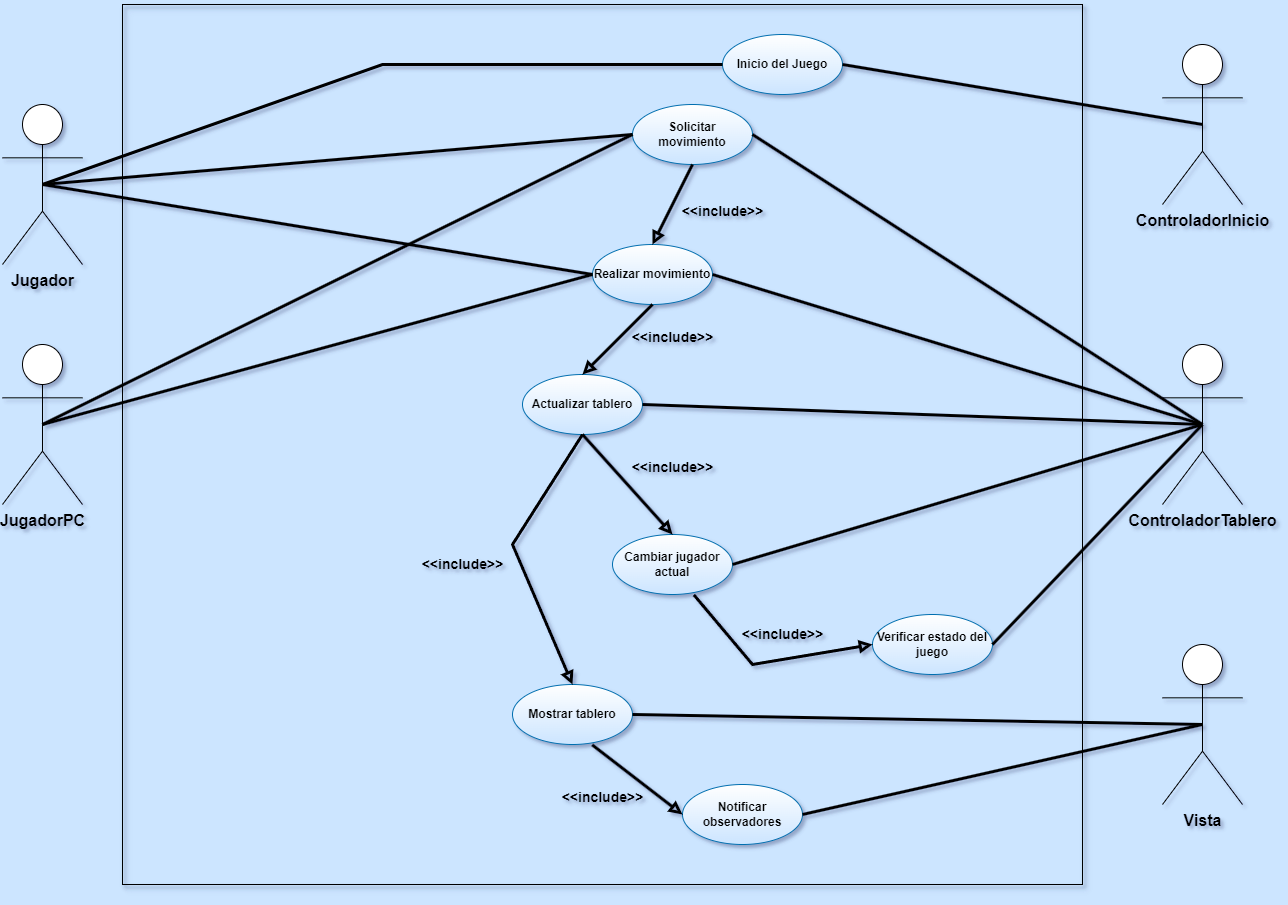

The diagram above was exported from draw.io. Its source (the exported page's mxGraphModel, read from the mxfile embedded in the PNG):
<mxGraphModel dx="1600" dy="744" grid="1" gridSize="10" guides="1" tooltips="1" connect="1" arrows="1" fold="1" page="1" pageScale="1" pageWidth="1700" pageHeight="1100" background="#CCE5FF" math="0" shadow="1">
  <root>
    <mxCell id="0" />
    <mxCell id="1" parent="0" />
    <mxCell id="1YaxPQ5Fh4nhryNLLd5e-82" value="" style="rounded=0;whiteSpace=wrap;html=1;fillColor=none;strokeColor=#000000;shadow=1;" parent="1" vertex="1">
      <mxGeometry x="280" y="120" width="960" height="880" as="geometry" />
    </mxCell>
    <mxCell id="1YaxPQ5Fh4nhryNLLd5e-2" value="&lt;font style=&quot;font-size: 16px;&quot;&gt;&lt;b&gt;Jugador&lt;/b&gt;&lt;/font&gt;" style="shape=umlActor;verticalLabelPosition=bottom;verticalAlign=top;html=1;labelBackgroundColor=none;" parent="1" vertex="1">
      <mxGeometry x="160" y="220" width="80" height="160" as="geometry" />
    </mxCell>
    <mxCell id="1YaxPQ5Fh4nhryNLLd5e-3" value="&lt;font style=&quot;font-size: 16px;&quot;&gt;&lt;b&gt;ControladorTablero&lt;/b&gt;&lt;/font&gt;" style="shape=umlActor;verticalLabelPosition=bottom;verticalAlign=top;html=1;labelBackgroundColor=none;" parent="1" vertex="1">
      <mxGeometry x="1320" y="460" width="80" height="160" as="geometry" />
    </mxCell>
    <mxCell id="1YaxPQ5Fh4nhryNLLd5e-4" value="&lt;font size=&quot;1&quot; style=&quot;&quot;&gt;&lt;b style=&quot;font-size: 16px;&quot;&gt;JugadorPC&lt;/b&gt;&lt;/font&gt;" style="shape=umlActor;verticalLabelPosition=bottom;verticalAlign=top;html=1;labelBackgroundColor=none;" parent="1" vertex="1">
      <mxGeometry x="160" y="460" width="80" height="160" as="geometry" />
    </mxCell>
    <mxCell id="1YaxPQ5Fh4nhryNLLd5e-5" value="&lt;span style=&quot;font-size: 16px;&quot;&gt;&lt;b&gt;Vista&lt;/b&gt;&lt;/span&gt;" style="shape=umlActor;verticalLabelPosition=bottom;verticalAlign=top;html=1;labelBackgroundColor=none;" parent="1" vertex="1">
      <mxGeometry x="1320" y="760" width="80" height="160" as="geometry" />
    </mxCell>
    <mxCell id="1YaxPQ5Fh4nhryNLLd5e-7" value="&lt;font style=&quot;font-size: 16px;&quot;&gt;&lt;b&gt;ControladorInicio&lt;/b&gt;&lt;/font&gt;" style="shape=umlActor;verticalLabelPosition=bottom;verticalAlign=top;html=1;labelBackgroundColor=none;" parent="1" vertex="1">
      <mxGeometry x="1320" y="160" width="80" height="160" as="geometry" />
    </mxCell>
    <mxCell id="1YaxPQ5Fh4nhryNLLd5e-12" value="&lt;font face=&quot;Helvetica&quot; color=&quot;#000000&quot;&gt;&lt;b style=&quot;&quot;&gt;Inicio del Juego&lt;/b&gt;&lt;/font&gt;" style="ellipse;whiteSpace=wrap;html=1;fillColor=#FFFFFF;strokeColor=#006EAF;fontColor=#ffffff;gradientColor=#CCE5FF;" parent="1" vertex="1">
      <mxGeometry x="880" y="150" width="120" height="60" as="geometry" />
    </mxCell>
    <mxCell id="1YaxPQ5Fh4nhryNLLd5e-13" value="&lt;font face=&quot;Helvetica&quot; color=&quot;#000000&quot;&gt;&lt;b style=&quot;&quot;&gt;Solicitar movimiento&lt;/b&gt;&lt;/font&gt;" style="ellipse;whiteSpace=wrap;html=1;fillColor=#FFFFFF;strokeColor=#006EAF;fontColor=#ffffff;gradientColor=#CCE5FF;" parent="1" vertex="1">
      <mxGeometry x="790" y="220" width="120" height="60" as="geometry" />
    </mxCell>
    <mxCell id="1YaxPQ5Fh4nhryNLLd5e-14" value="&lt;font face=&quot;Helvetica&quot; color=&quot;#000000&quot;&gt;&lt;b style=&quot;&quot;&gt;Realizar movimiento&lt;/b&gt;&lt;/font&gt;" style="ellipse;whiteSpace=wrap;html=1;fillColor=#FFFFFF;strokeColor=#006EAF;fontColor=#ffffff;gradientColor=#CCE5FF;" parent="1" vertex="1">
      <mxGeometry x="750" y="360" width="120" height="60" as="geometry" />
    </mxCell>
    <mxCell id="1YaxPQ5Fh4nhryNLLd5e-15" value="&lt;font face=&quot;Helvetica&quot; color=&quot;#000000&quot;&gt;&lt;b style=&quot;&quot;&gt;Verificar estado del juego&lt;/b&gt;&lt;/font&gt;" style="ellipse;whiteSpace=wrap;html=1;fillColor=#FFFFFF;strokeColor=#006EAF;fontColor=#ffffff;gradientColor=#CCE5FF;" parent="1" vertex="1">
      <mxGeometry x="1030" y="730" width="120" height="60" as="geometry" />
    </mxCell>
    <mxCell id="1YaxPQ5Fh4nhryNLLd5e-16" value="&lt;font face=&quot;Helvetica&quot; color=&quot;#000000&quot;&gt;&lt;b style=&quot;&quot;&gt;Actualizar tablero&lt;/b&gt;&lt;/font&gt;" style="ellipse;whiteSpace=wrap;html=1;fillColor=#FFFFFF;strokeColor=#006EAF;fontColor=#ffffff;gradientColor=#CCE5FF;" parent="1" vertex="1">
      <mxGeometry x="680" y="490" width="120" height="60" as="geometry" />
    </mxCell>
    <mxCell id="1YaxPQ5Fh4nhryNLLd5e-17" value="&lt;font face=&quot;Helvetica&quot; color=&quot;#000000&quot;&gt;&lt;b style=&quot;&quot;&gt;Mostrar tablero&lt;/b&gt;&lt;/font&gt;" style="ellipse;whiteSpace=wrap;html=1;fillColor=#FFFFFF;strokeColor=#006EAF;fontColor=#ffffff;gradientColor=#CCE5FF;" parent="1" vertex="1">
      <mxGeometry x="670" y="800" width="120" height="60" as="geometry" />
    </mxCell>
    <mxCell id="1YaxPQ5Fh4nhryNLLd5e-18" value="&lt;font color=&quot;#000000&quot;&gt;&lt;b&gt;Notificar observadores&lt;/b&gt;&lt;/font&gt;" style="ellipse;whiteSpace=wrap;html=1;fillColor=#FFFFFF;strokeColor=#006EAF;fontColor=#ffffff;gradientColor=#CCE5FF;" parent="1" vertex="1">
      <mxGeometry x="840" y="900" width="120" height="60" as="geometry" />
    </mxCell>
    <mxCell id="1YaxPQ5Fh4nhryNLLd5e-19" value="&lt;font face=&quot;Helvetica&quot; color=&quot;#000000&quot;&gt;&lt;b style=&quot;&quot;&gt;Cambiar jugador actual&lt;/b&gt;&lt;/font&gt;" style="ellipse;whiteSpace=wrap;html=1;fillColor=#FFFFFF;strokeColor=#006EAF;fontColor=#ffffff;gradientColor=#CCE5FF;" parent="1" vertex="1">
      <mxGeometry x="770" y="650" width="120" height="60" as="geometry" />
    </mxCell>
    <mxCell id="1YaxPQ5Fh4nhryNLLd5e-46" value="" style="endArrow=none;startArrow=none;endFill=0;startFill=0;endSize=8;html=1;verticalAlign=bottom;labelBackgroundColor=none;strokeWidth=3;rounded=0;exitX=0.5;exitY=0.5;exitDx=0;exitDy=0;exitPerimeter=0;entryX=0;entryY=0.5;entryDx=0;entryDy=0;" parent="1" source="1YaxPQ5Fh4nhryNLLd5e-2" target="1YaxPQ5Fh4nhryNLLd5e-12" edge="1">
      <mxGeometry width="160" relative="1" as="geometry">
        <mxPoint x="360" y="360" as="sourcePoint" />
        <mxPoint x="590" y="180" as="targetPoint" />
        <Array as="points">
          <mxPoint x="540" y="180" />
        </Array>
      </mxGeometry>
    </mxCell>
    <mxCell id="1YaxPQ5Fh4nhryNLLd5e-47" value="" style="endArrow=none;startArrow=none;endFill=0;startFill=0;endSize=8;html=1;verticalAlign=bottom;labelBackgroundColor=none;strokeWidth=3;rounded=0;exitX=1;exitY=0.5;exitDx=0;exitDy=0;entryX=0.5;entryY=0.5;entryDx=0;entryDy=0;entryPerimeter=0;" parent="1" source="1YaxPQ5Fh4nhryNLLd5e-12" target="1YaxPQ5Fh4nhryNLLd5e-7" edge="1">
      <mxGeometry width="160" relative="1" as="geometry">
        <mxPoint x="500" y="285" as="sourcePoint" />
        <mxPoint x="1060" y="150" as="targetPoint" />
      </mxGeometry>
    </mxCell>
    <mxCell id="1YaxPQ5Fh4nhryNLLd5e-48" value="" style="endArrow=none;startArrow=none;endFill=0;startFill=0;endSize=8;html=1;verticalAlign=bottom;labelBackgroundColor=none;strokeWidth=3;rounded=0;exitX=0.5;exitY=0.5;exitDx=0;exitDy=0;exitPerimeter=0;entryX=0;entryY=0.5;entryDx=0;entryDy=0;" parent="1" source="1YaxPQ5Fh4nhryNLLd5e-2" target="1YaxPQ5Fh4nhryNLLd5e-13" edge="1">
      <mxGeometry width="160" relative="1" as="geometry">
        <mxPoint x="100" y="372.5" as="sourcePoint" />
        <mxPoint x="660" y="237.5" as="targetPoint" />
      </mxGeometry>
    </mxCell>
    <mxCell id="1YaxPQ5Fh4nhryNLLd5e-49" value="" style="endArrow=none;startArrow=none;endFill=0;startFill=0;endSize=8;html=1;verticalAlign=bottom;labelBackgroundColor=none;strokeWidth=3;rounded=0;exitX=0.5;exitY=0.5;exitDx=0;exitDy=0;exitPerimeter=0;entryX=0;entryY=0.5;entryDx=0;entryDy=0;" parent="1" source="1YaxPQ5Fh4nhryNLLd5e-4" target="1YaxPQ5Fh4nhryNLLd5e-13" edge="1">
      <mxGeometry width="160" relative="1" as="geometry">
        <mxPoint x="70" y="465" as="sourcePoint" />
        <mxPoint x="630" y="410" as="targetPoint" />
      </mxGeometry>
    </mxCell>
    <mxCell id="1YaxPQ5Fh4nhryNLLd5e-50" value="" style="endArrow=none;startArrow=none;endFill=0;startFill=0;endSize=8;html=1;verticalAlign=bottom;labelBackgroundColor=none;strokeWidth=3;rounded=0;exitX=0.5;exitY=0.5;exitDx=0;exitDy=0;exitPerimeter=0;entryX=0;entryY=0.5;entryDx=0;entryDy=0;" parent="1" source="1YaxPQ5Fh4nhryNLLd5e-2" target="1YaxPQ5Fh4nhryNLLd5e-14" edge="1">
      <mxGeometry width="160" relative="1" as="geometry">
        <mxPoint x="90" y="580" as="sourcePoint" />
        <mxPoint x="650" y="235" as="targetPoint" />
      </mxGeometry>
    </mxCell>
    <mxCell id="1YaxPQ5Fh4nhryNLLd5e-51" value="" style="endArrow=none;startArrow=none;endFill=0;startFill=0;endSize=8;html=1;verticalAlign=bottom;labelBackgroundColor=none;strokeWidth=3;rounded=0;exitX=0.5;exitY=0.5;exitDx=0;exitDy=0;exitPerimeter=0;entryX=0;entryY=0.5;entryDx=0;entryDy=0;" parent="1" source="1YaxPQ5Fh4nhryNLLd5e-4" target="1YaxPQ5Fh4nhryNLLd5e-14" edge="1">
      <mxGeometry width="160" relative="1" as="geometry">
        <mxPoint x="90" y="290" as="sourcePoint" />
        <mxPoint x="620" y="360" as="targetPoint" />
      </mxGeometry>
    </mxCell>
    <mxCell id="1YaxPQ5Fh4nhryNLLd5e-52" value="" style="endArrow=none;startArrow=none;endFill=0;startFill=0;endSize=8;html=1;verticalAlign=bottom;labelBackgroundColor=none;strokeWidth=3;rounded=0;exitX=1;exitY=0.5;exitDx=0;exitDy=0;entryX=0.5;entryY=0.5;entryDx=0;entryDy=0;entryPerimeter=0;" parent="1" source="1YaxPQ5Fh4nhryNLLd5e-13" target="1YaxPQ5Fh4nhryNLLd5e-3" edge="1">
      <mxGeometry width="160" relative="1" as="geometry">
        <mxPoint x="660" y="465" as="sourcePoint" />
        <mxPoint x="1060" y="270" as="targetPoint" />
      </mxGeometry>
    </mxCell>
    <mxCell id="1YaxPQ5Fh4nhryNLLd5e-53" value="" style="endArrow=none;startArrow=none;endFill=0;startFill=0;endSize=8;html=1;verticalAlign=bottom;labelBackgroundColor=none;strokeWidth=3;rounded=0;exitX=1;exitY=0.5;exitDx=0;exitDy=0;entryX=0.5;entryY=0.5;entryDx=0;entryDy=0;entryPerimeter=0;" parent="1" source="1YaxPQ5Fh4nhryNLLd5e-14" target="1YaxPQ5Fh4nhryNLLd5e-3" edge="1">
      <mxGeometry width="160" relative="1" as="geometry">
        <mxPoint x="690" y="250" as="sourcePoint" />
        <mxPoint x="1270" y="460" as="targetPoint" />
      </mxGeometry>
    </mxCell>
    <mxCell id="1YaxPQ5Fh4nhryNLLd5e-54" value="" style="endArrow=none;startArrow=none;endFill=0;startFill=0;endSize=8;html=1;verticalAlign=bottom;labelBackgroundColor=none;strokeWidth=3;rounded=0;exitX=1;exitY=0.5;exitDx=0;exitDy=0;entryX=0.5;entryY=0.5;entryDx=0;entryDy=0;entryPerimeter=0;" parent="1" source="1YaxPQ5Fh4nhryNLLd5e-16" target="1YaxPQ5Fh4nhryNLLd5e-3" edge="1">
      <mxGeometry width="160" relative="1" as="geometry">
        <mxPoint x="420" y="560" as="sourcePoint" />
        <mxPoint x="1280" y="420" as="targetPoint" />
      </mxGeometry>
    </mxCell>
    <mxCell id="1YaxPQ5Fh4nhryNLLd5e-55" value="" style="endArrow=none;startArrow=none;endFill=0;startFill=0;endSize=8;html=1;verticalAlign=bottom;labelBackgroundColor=none;strokeWidth=3;rounded=0;exitX=1;exitY=0.5;exitDx=0;exitDy=0;entryX=0.5;entryY=0.5;entryDx=0;entryDy=0;entryPerimeter=0;" parent="1" source="1YaxPQ5Fh4nhryNLLd5e-19" target="1YaxPQ5Fh4nhryNLLd5e-3" edge="1">
      <mxGeometry width="160" relative="1" as="geometry">
        <mxPoint x="310" y="580" as="sourcePoint" />
        <mxPoint x="1280" y="420" as="targetPoint" />
      </mxGeometry>
    </mxCell>
    <mxCell id="1YaxPQ5Fh4nhryNLLd5e-56" value="" style="endArrow=none;startArrow=none;endFill=0;startFill=0;endSize=8;html=1;verticalAlign=bottom;labelBackgroundColor=none;strokeWidth=3;rounded=0;exitX=1;exitY=0.5;exitDx=0;exitDy=0;entryX=0.5;entryY=0.5;entryDx=0;entryDy=0;entryPerimeter=0;" parent="1" source="1YaxPQ5Fh4nhryNLLd5e-15" target="1YaxPQ5Fh4nhryNLLd5e-3" edge="1">
      <mxGeometry width="160" relative="1" as="geometry">
        <mxPoint x="840" y="590" as="sourcePoint" />
        <mxPoint x="1290" y="430" as="targetPoint" />
      </mxGeometry>
    </mxCell>
    <mxCell id="1YaxPQ5Fh4nhryNLLd5e-58" value="" style="endArrow=none;startArrow=none;endFill=0;startFill=0;endSize=8;html=1;verticalAlign=bottom;labelBackgroundColor=none;strokeWidth=3;rounded=0;exitX=1;exitY=0.5;exitDx=0;exitDy=0;entryX=0.5;entryY=0.5;entryDx=0;entryDy=0;entryPerimeter=0;" parent="1" source="1YaxPQ5Fh4nhryNLLd5e-17" target="1YaxPQ5Fh4nhryNLLd5e-5" edge="1">
      <mxGeometry width="160" relative="1" as="geometry">
        <mxPoint x="1040" y="940" as="sourcePoint" />
        <mxPoint x="1460" y="680" as="targetPoint" />
      </mxGeometry>
    </mxCell>
    <mxCell id="1YaxPQ5Fh4nhryNLLd5e-59" value="" style="endArrow=none;startArrow=none;endFill=0;startFill=0;endSize=8;html=1;verticalAlign=bottom;labelBackgroundColor=none;strokeWidth=3;rounded=0;exitX=1;exitY=0.5;exitDx=0;exitDy=0;entryX=0.5;entryY=0.5;entryDx=0;entryDy=0;entryPerimeter=0;" parent="1" source="1YaxPQ5Fh4nhryNLLd5e-18" target="1YaxPQ5Fh4nhryNLLd5e-5" edge="1">
      <mxGeometry width="160" relative="1" as="geometry">
        <mxPoint x="1050" y="950" as="sourcePoint" />
        <mxPoint x="1470" y="690" as="targetPoint" />
      </mxGeometry>
    </mxCell>
    <mxCell id="1YaxPQ5Fh4nhryNLLd5e-64" value="" style="endArrow=block;startArrow=none;endFill=0;startFill=0;html=1;verticalAlign=bottom;labelBackgroundColor=none;strokeWidth=3;rounded=0;exitX=0.5;exitY=1;exitDx=0;exitDy=0;entryX=0.5;entryY=0;entryDx=0;entryDy=0;" parent="1" source="1YaxPQ5Fh4nhryNLLd5e-13" target="1YaxPQ5Fh4nhryNLLd5e-14" edge="1">
      <mxGeometry width="160" relative="1" as="geometry">
        <mxPoint x="500" y="360" as="sourcePoint" />
        <mxPoint x="1060" y="300" as="targetPoint" />
      </mxGeometry>
    </mxCell>
    <mxCell id="1YaxPQ5Fh4nhryNLLd5e-70" value="&lt;font style=&quot;font-size: 14px;&quot;&gt;&amp;lt;&amp;lt;include&amp;gt;&amp;gt;&lt;/font&gt;" style="text;align=center;fontStyle=1;verticalAlign=middle;spacingLeft=3;spacingRight=3;strokeColor=none;rotatable=0;points=[[0,0.5],[1,0.5]];portConstraint=eastwest;html=1;" parent="1" vertex="1">
      <mxGeometry x="840" y="314" width="80" height="26" as="geometry" />
    </mxCell>
    <mxCell id="1YaxPQ5Fh4nhryNLLd5e-71" value="" style="endArrow=block;startArrow=none;endFill=0;startFill=0;html=1;verticalAlign=bottom;labelBackgroundColor=none;strokeWidth=3;rounded=0;exitX=0.5;exitY=1;exitDx=0;exitDy=0;entryX=0.5;entryY=0;entryDx=0;entryDy=0;" parent="1" source="1YaxPQ5Fh4nhryNLLd5e-14" target="1YaxPQ5Fh4nhryNLLd5e-16" edge="1">
      <mxGeometry width="160" relative="1" as="geometry">
        <mxPoint x="860" y="290" as="sourcePoint" />
        <mxPoint x="820" y="370" as="targetPoint" />
      </mxGeometry>
    </mxCell>
    <mxCell id="1YaxPQ5Fh4nhryNLLd5e-72" value="&lt;font style=&quot;font-size: 14px;&quot;&gt;&amp;lt;&amp;lt;include&amp;gt;&amp;gt;&lt;/font&gt;" style="text;align=center;fontStyle=1;verticalAlign=middle;spacingLeft=3;spacingRight=3;strokeColor=none;rotatable=0;points=[[0,0.5],[1,0.5]];portConstraint=eastwest;html=1;" parent="1" vertex="1">
      <mxGeometry x="790" y="440" width="80" height="26" as="geometry" />
    </mxCell>
    <mxCell id="1YaxPQ5Fh4nhryNLLd5e-73" value="" style="endArrow=block;startArrow=none;endFill=0;startFill=0;html=1;verticalAlign=bottom;labelBackgroundColor=none;strokeWidth=3;rounded=0;exitX=0.5;exitY=1;exitDx=0;exitDy=0;entryX=0.5;entryY=0;entryDx=0;entryDy=0;" parent="1" source="1YaxPQ5Fh4nhryNLLd5e-16" target="1YaxPQ5Fh4nhryNLLd5e-19" edge="1">
      <mxGeometry width="160" relative="1" as="geometry">
        <mxPoint x="560" y="535" as="sourcePoint" />
        <mxPoint x="490" y="605" as="targetPoint" />
      </mxGeometry>
    </mxCell>
    <mxCell id="1YaxPQ5Fh4nhryNLLd5e-74" value="" style="endArrow=block;startArrow=none;endFill=0;startFill=0;html=1;verticalAlign=bottom;labelBackgroundColor=none;strokeWidth=3;rounded=0;exitX=0.5;exitY=1;exitDx=0;exitDy=0;entryX=0.5;entryY=0;entryDx=0;entryDy=0;" parent="1" source="1YaxPQ5Fh4nhryNLLd5e-16" target="1YaxPQ5Fh4nhryNLLd5e-17" edge="1">
      <mxGeometry width="160" relative="1" as="geometry">
        <mxPoint x="570" y="545" as="sourcePoint" />
        <mxPoint x="500" y="615" as="targetPoint" />
        <Array as="points">
          <mxPoint x="670" y="660" />
        </Array>
      </mxGeometry>
    </mxCell>
    <mxCell id="1YaxPQ5Fh4nhryNLLd5e-75" value="&lt;font style=&quot;font-size: 14px;&quot;&gt;&amp;lt;&amp;lt;include&amp;gt;&amp;gt;&lt;/font&gt;" style="text;align=center;fontStyle=1;verticalAlign=middle;spacingLeft=3;spacingRight=3;strokeColor=none;rotatable=0;points=[[0,0.5],[1,0.5]];portConstraint=eastwest;html=1;" parent="1" vertex="1">
      <mxGeometry x="580" y="667" width="80" height="26" as="geometry" />
    </mxCell>
    <mxCell id="1YaxPQ5Fh4nhryNLLd5e-76" value="&lt;font style=&quot;font-size: 14px;&quot;&gt;&amp;lt;&amp;lt;include&amp;gt;&amp;gt;&lt;/font&gt;" style="text;align=center;fontStyle=1;verticalAlign=middle;spacingLeft=3;spacingRight=3;strokeColor=none;rotatable=0;points=[[0,0.5],[1,0.5]];portConstraint=eastwest;html=1;" parent="1" vertex="1">
      <mxGeometry x="790" y="570" width="80" height="26" as="geometry" />
    </mxCell>
    <mxCell id="1YaxPQ5Fh4nhryNLLd5e-77" value="" style="endArrow=block;startArrow=none;endFill=0;startFill=0;html=1;verticalAlign=bottom;labelBackgroundColor=none;strokeWidth=3;rounded=0;exitX=0.664;exitY=1.006;exitDx=0;exitDy=0;entryX=0;entryY=0.5;entryDx=0;entryDy=0;exitPerimeter=0;" parent="1" source="1YaxPQ5Fh4nhryNLLd5e-17" target="1YaxPQ5Fh4nhryNLLd5e-18" edge="1">
      <mxGeometry width="160" relative="1" as="geometry">
        <mxPoint x="710" y="880" as="sourcePoint" />
        <mxPoint x="800" y="980" as="targetPoint" />
      </mxGeometry>
    </mxCell>
    <mxCell id="1YaxPQ5Fh4nhryNLLd5e-78" value="&lt;font style=&quot;font-size: 14px;&quot;&gt;&amp;lt;&amp;lt;include&amp;gt;&amp;gt;&lt;/font&gt;" style="text;align=center;fontStyle=1;verticalAlign=middle;spacingLeft=3;spacingRight=3;strokeColor=none;rotatable=0;points=[[0,0.5],[1,0.5]];portConstraint=eastwest;html=1;" parent="1" vertex="1">
      <mxGeometry x="720" y="900" width="80" height="26" as="geometry" />
    </mxCell>
    <mxCell id="1YaxPQ5Fh4nhryNLLd5e-79" value="&lt;font style=&quot;font-size: 14px;&quot;&gt;&amp;lt;&amp;lt;include&amp;gt;&amp;gt;&lt;/font&gt;" style="text;align=center;fontStyle=1;verticalAlign=middle;spacingLeft=3;spacingRight=3;strokeColor=none;rotatable=0;points=[[0,0.5],[1,0.5]];portConstraint=eastwest;html=1;" parent="1" vertex="1">
      <mxGeometry x="900" y="740" width="80" height="20" as="geometry" />
    </mxCell>
    <mxCell id="1YaxPQ5Fh4nhryNLLd5e-80" value="" style="endArrow=block;startArrow=none;endFill=0;startFill=0;html=1;verticalAlign=bottom;labelBackgroundColor=none;strokeWidth=3;rounded=0;exitX=0.678;exitY=1.006;exitDx=0;exitDy=0;entryX=0;entryY=0.5;entryDx=0;entryDy=0;exitPerimeter=0;" parent="1" source="1YaxPQ5Fh4nhryNLLd5e-19" target="1YaxPQ5Fh4nhryNLLd5e-15" edge="1">
      <mxGeometry width="160" relative="1" as="geometry">
        <mxPoint x="760" y="870" as="sourcePoint" />
        <mxPoint x="850" y="940" as="targetPoint" />
        <Array as="points">
          <mxPoint x="910" y="780" />
        </Array>
      </mxGeometry>
    </mxCell>
  </root>
</mxGraphModel>